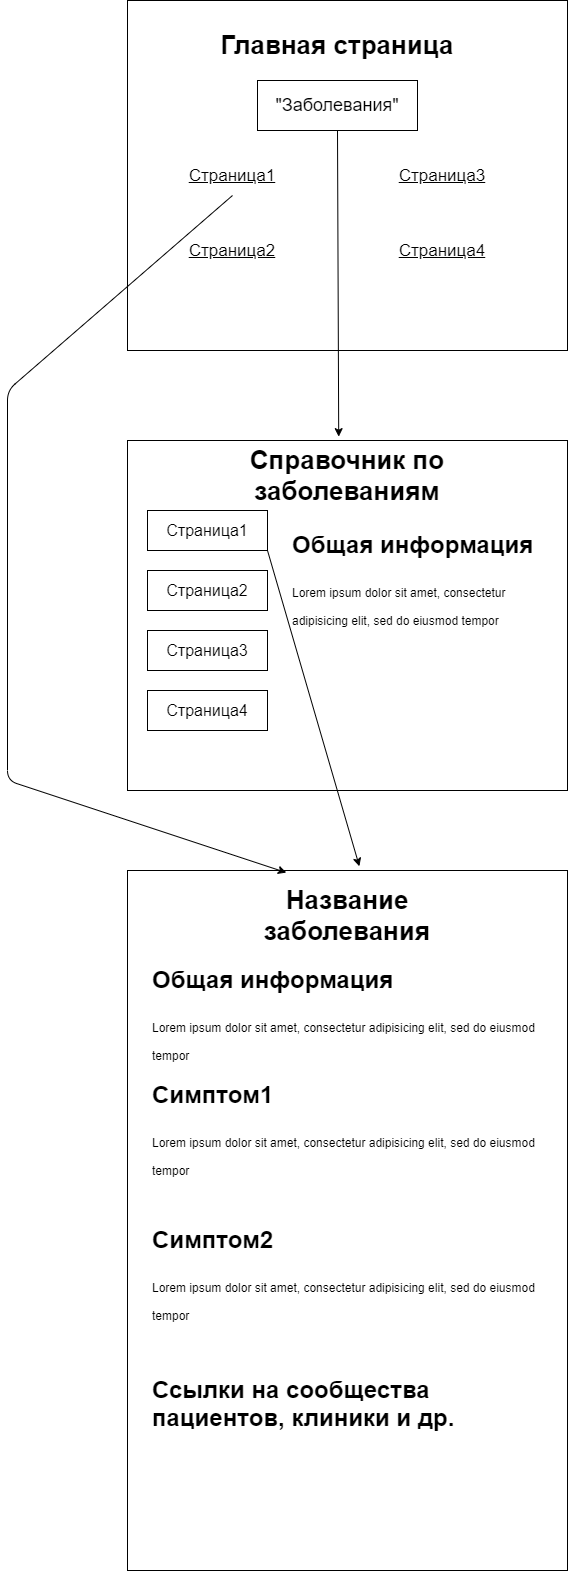

The diagram above was exported from draw.io. Its source (the exported page's mxGraphModel, read from the mxfile embedded in the PNG):
<mxGraphModel dx="1422" dy="762" grid="1" gridSize="10" guides="1" tooltips="1" connect="1" arrows="1" fold="1" page="1" pageScale="1" pageWidth="827" pageHeight="1169" math="0" shadow="0">
  <root>
    <mxCell id="0" />
    <mxCell id="1" parent="0" />
    <mxCell id="r2ZYA-_lFN1Xf52Yt8Q5-8" value="" style="rounded=0;whiteSpace=wrap;html=1;" vertex="1" parent="1">
      <mxGeometry x="180" width="440" height="350" as="geometry" />
    </mxCell>
    <mxCell id="r2ZYA-_lFN1Xf52Yt8Q5-3" value="&lt;font style=&quot;font-size: 18px&quot;&gt;&quot;Заболевания&quot;&lt;/font&gt;" style="rounded=0;whiteSpace=wrap;html=1;" vertex="1" parent="1">
      <mxGeometry x="310" y="80" width="160" height="50" as="geometry" />
    </mxCell>
    <mxCell id="r2ZYA-_lFN1Xf52Yt8Q5-6" value="&lt;b&gt;&lt;font style=&quot;font-size: 26px&quot;&gt;Главная страница&lt;/font&gt;&lt;/b&gt;" style="text;html=1;strokeColor=none;fillColor=none;align=center;verticalAlign=middle;whiteSpace=wrap;rounded=0;" vertex="1" parent="1">
      <mxGeometry x="250" y="20" width="280" height="50" as="geometry" />
    </mxCell>
    <mxCell id="r2ZYA-_lFN1Xf52Yt8Q5-9" value="&lt;font style=&quot;font-size: 17px&quot;&gt;Страница1&lt;/font&gt;" style="text;html=1;strokeColor=none;fillColor=none;align=center;verticalAlign=middle;whiteSpace=wrap;rounded=0;shadow=0;fontStyle=4" vertex="1" parent="1">
      <mxGeometry x="230" y="155" width="110" height="40" as="geometry" />
    </mxCell>
    <mxCell id="r2ZYA-_lFN1Xf52Yt8Q5-10" value="&lt;font style=&quot;font-size: 17px&quot;&gt;Страница2&lt;/font&gt;" style="text;html=1;strokeColor=none;fillColor=none;align=center;verticalAlign=middle;whiteSpace=wrap;rounded=0;shadow=0;fontStyle=4" vertex="1" parent="1">
      <mxGeometry x="230" y="230" width="110" height="40" as="geometry" />
    </mxCell>
    <mxCell id="r2ZYA-_lFN1Xf52Yt8Q5-11" value="&lt;font style=&quot;font-size: 17px&quot;&gt;Страница3&lt;/font&gt;" style="text;html=1;strokeColor=none;fillColor=none;align=center;verticalAlign=middle;whiteSpace=wrap;rounded=0;shadow=0;fontStyle=4" vertex="1" parent="1">
      <mxGeometry x="440" y="155" width="110" height="40" as="geometry" />
    </mxCell>
    <mxCell id="r2ZYA-_lFN1Xf52Yt8Q5-12" value="&lt;font style=&quot;font-size: 17px&quot;&gt;Страница4&lt;/font&gt;" style="text;html=1;strokeColor=none;fillColor=none;align=center;verticalAlign=middle;whiteSpace=wrap;rounded=0;shadow=0;fontStyle=4" vertex="1" parent="1">
      <mxGeometry x="440" y="230" width="110" height="40" as="geometry" />
    </mxCell>
    <mxCell id="r2ZYA-_lFN1Xf52Yt8Q5-13" value="" style="endArrow=classic;html=1;exitX=0.5;exitY=1;exitDx=0;exitDy=0;entryX=0.48;entryY=-0.011;entryDx=0;entryDy=0;entryPerimeter=0;" edge="1" parent="1" source="r2ZYA-_lFN1Xf52Yt8Q5-3" target="r2ZYA-_lFN1Xf52Yt8Q5-14">
      <mxGeometry width="50" height="50" relative="1" as="geometry">
        <mxPoint x="310" y="480" as="sourcePoint" />
        <mxPoint x="390" y="430" as="targetPoint" />
      </mxGeometry>
    </mxCell>
    <mxCell id="r2ZYA-_lFN1Xf52Yt8Q5-14" value="" style="rounded=0;whiteSpace=wrap;html=1;" vertex="1" parent="1">
      <mxGeometry x="180" y="440" width="440" height="350" as="geometry" />
    </mxCell>
    <mxCell id="r2ZYA-_lFN1Xf52Yt8Q5-15" value="&lt;b&gt;&lt;font style=&quot;font-size: 26px&quot;&gt;Справочник по заболеваниям&lt;/font&gt;&lt;/b&gt;" style="text;html=1;strokeColor=none;fillColor=none;align=center;verticalAlign=middle;whiteSpace=wrap;rounded=0;" vertex="1" parent="1">
      <mxGeometry x="260" y="450" width="280" height="50" as="geometry" />
    </mxCell>
    <mxCell id="r2ZYA-_lFN1Xf52Yt8Q5-18" value="&lt;font style=&quot;font-size: 16px&quot;&gt;Страница1&lt;/font&gt;" style="rounded=0;whiteSpace=wrap;html=1;shadow=0;" vertex="1" parent="1">
      <mxGeometry x="200" y="510" width="120" height="40" as="geometry" />
    </mxCell>
    <mxCell id="r2ZYA-_lFN1Xf52Yt8Q5-19" value="&lt;font style=&quot;font-size: 16px&quot;&gt;Страница2&lt;/font&gt;" style="rounded=0;whiteSpace=wrap;html=1;shadow=0;" vertex="1" parent="1">
      <mxGeometry x="200" y="570" width="120" height="40" as="geometry" />
    </mxCell>
    <mxCell id="r2ZYA-_lFN1Xf52Yt8Q5-20" value="&lt;font style=&quot;font-size: 16px&quot;&gt;Страница3&lt;/font&gt;" style="rounded=0;whiteSpace=wrap;html=1;shadow=0;" vertex="1" parent="1">
      <mxGeometry x="200" y="630" width="120" height="40" as="geometry" />
    </mxCell>
    <mxCell id="r2ZYA-_lFN1Xf52Yt8Q5-21" value="&lt;font style=&quot;font-size: 16px&quot;&gt;Страница4&lt;/font&gt;" style="rounded=0;whiteSpace=wrap;html=1;shadow=0;" vertex="1" parent="1">
      <mxGeometry x="200" y="690" width="120" height="40" as="geometry" />
    </mxCell>
    <mxCell id="r2ZYA-_lFN1Xf52Yt8Q5-22" value="&lt;h1&gt;&lt;span&gt;Общая информация&lt;/span&gt;&lt;/h1&gt;&lt;h1&gt;&lt;span style=&quot;font-size: 12px ; font-weight: normal&quot;&gt;Lorem ipsum dolor sit amet, consectetur adipisicing elit, sed do eiusmod tempor&amp;nbsp;&lt;/span&gt;&lt;br&gt;&lt;/h1&gt;" style="text;html=1;strokeColor=none;fillColor=none;spacing=5;spacingTop=-20;whiteSpace=wrap;overflow=hidden;rounded=0;shadow=0;" vertex="1" parent="1">
      <mxGeometry x="340" y="525" width="260" height="115" as="geometry" />
    </mxCell>
    <mxCell id="r2ZYA-_lFN1Xf52Yt8Q5-23" value="" style="rounded=0;whiteSpace=wrap;html=1;" vertex="1" parent="1">
      <mxGeometry x="180" y="870" width="440" height="700" as="geometry" />
    </mxCell>
    <mxCell id="r2ZYA-_lFN1Xf52Yt8Q5-24" value="" style="endArrow=classic;html=1;entryX=0.527;entryY=-0.006;entryDx=0;entryDy=0;entryPerimeter=0;exitX=1;exitY=1;exitDx=0;exitDy=0;" edge="1" parent="1" source="r2ZYA-_lFN1Xf52Yt8Q5-18" target="r2ZYA-_lFN1Xf52Yt8Q5-23">
      <mxGeometry width="50" height="50" relative="1" as="geometry">
        <mxPoint x="313" y="550" as="sourcePoint" />
        <mxPoint x="401.20000000000005" y="446.1500000000001" as="targetPoint" />
      </mxGeometry>
    </mxCell>
    <mxCell id="r2ZYA-_lFN1Xf52Yt8Q5-25" value="&lt;b&gt;&lt;font style=&quot;font-size: 26px&quot;&gt;Название заболевания&lt;/font&gt;&lt;/b&gt;" style="text;html=1;strokeColor=none;fillColor=none;align=center;verticalAlign=middle;whiteSpace=wrap;rounded=0;" vertex="1" parent="1">
      <mxGeometry x="260" y="890" width="280" height="50" as="geometry" />
    </mxCell>
    <mxCell id="r2ZYA-_lFN1Xf52Yt8Q5-26" value="&lt;h1&gt;&lt;span&gt;Общая информация&lt;/span&gt;&lt;/h1&gt;&lt;h1&gt;&lt;span style=&quot;font-size: 12px ; font-weight: normal&quot;&gt;Lorem ipsum dolor sit amet, consectetur adipisicing elit, sed do eiusmod tempor&amp;nbsp;&lt;/span&gt;&lt;br&gt;&lt;/h1&gt;" style="text;html=1;strokeColor=none;fillColor=none;spacing=5;spacingTop=-20;whiteSpace=wrap;overflow=hidden;rounded=0;shadow=0;" vertex="1" parent="1">
      <mxGeometry x="200" y="960" width="400" height="115" as="geometry" />
    </mxCell>
    <mxCell id="r2ZYA-_lFN1Xf52Yt8Q5-27" value="&lt;h1&gt;&lt;span&gt;Симптом1&lt;/span&gt;&lt;/h1&gt;&lt;h1&gt;&lt;span style=&quot;font-size: 12px ; font-weight: normal&quot;&gt;Lorem ipsum dolor sit amet, consectetur adipisicing elit, sed do eiusmod tempor&amp;nbsp;&lt;/span&gt;&lt;br&gt;&lt;/h1&gt;" style="text;html=1;strokeColor=none;fillColor=none;spacing=5;spacingTop=-20;whiteSpace=wrap;overflow=hidden;rounded=0;shadow=0;" vertex="1" parent="1">
      <mxGeometry x="200" y="1075" width="400" height="115" as="geometry" />
    </mxCell>
    <mxCell id="r2ZYA-_lFN1Xf52Yt8Q5-30" value="&lt;h1&gt;&lt;span&gt;Симптом2&lt;/span&gt;&lt;/h1&gt;&lt;h1&gt;&lt;span style=&quot;font-size: 12px ; font-weight: normal&quot;&gt;Lorem ipsum dolor sit amet, consectetur adipisicing elit, sed do eiusmod tempor&amp;nbsp;&lt;/span&gt;&lt;br&gt;&lt;/h1&gt;" style="text;html=1;strokeColor=none;fillColor=none;spacing=5;spacingTop=-20;whiteSpace=wrap;overflow=hidden;rounded=0;shadow=0;" vertex="1" parent="1">
      <mxGeometry x="200" y="1220" width="400" height="115" as="geometry" />
    </mxCell>
    <mxCell id="r2ZYA-_lFN1Xf52Yt8Q5-31" value="&lt;h1&gt;&lt;span&gt;Ссылки на сообщества пациентов, клиники и др.&lt;/span&gt;&lt;br&gt;&lt;/h1&gt;" style="text;html=1;strokeColor=none;fillColor=none;spacing=5;spacingTop=-20;whiteSpace=wrap;overflow=hidden;rounded=0;shadow=0;" vertex="1" parent="1">
      <mxGeometry x="200" y="1370" width="400" height="115" as="geometry" />
    </mxCell>
    <mxCell id="r2ZYA-_lFN1Xf52Yt8Q5-32" value="" style="endArrow=classic;html=1;entryX=0.361;entryY=0.003;entryDx=0;entryDy=0;entryPerimeter=0;exitX=0.5;exitY=1;exitDx=0;exitDy=0;" edge="1" parent="1" source="r2ZYA-_lFN1Xf52Yt8Q5-9" target="r2ZYA-_lFN1Xf52Yt8Q5-23">
      <mxGeometry width="50" height="50" relative="1" as="geometry">
        <mxPoint x="40" y="790" as="sourcePoint" />
        <mxPoint x="440" y="570" as="targetPoint" />
        <Array as="points">
          <mxPoint x="60" y="390" />
          <mxPoint x="60" y="780" />
        </Array>
      </mxGeometry>
    </mxCell>
  </root>
</mxGraphModel>